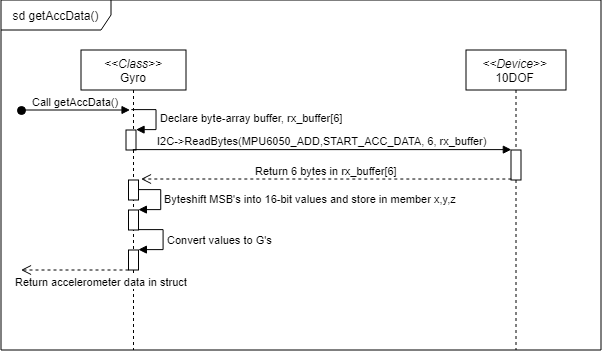

The diagram above was exported from draw.io. Its source (the exported page's mxGraphModel, read from the mxfile embedded in the PNG):
<mxGraphModel dx="1789" dy="1766" grid="1" gridSize="10" guides="1" tooltips="1" connect="1" arrows="1" fold="1" page="1" pageScale="1" pageWidth="1100" pageHeight="850" background="#ffffff" math="0" shadow="0">
  <root>
    <mxCell id="0" />
    <mxCell id="1" parent="0" />
    <mxCell id="vqPbBXReSNQd_eNdrnOZ-1" value="sd getAccData()" style="shape=umlFrame;whiteSpace=wrap;html=1;width=110;height=30;" vertex="1" parent="1">
      <mxGeometry x="-0.5" y="-1.5" width="600" height="350" as="geometry" />
    </mxCell>
    <mxCell id="vqPbBXReSNQd_eNdrnOZ-2" value="&lt;i&gt;&amp;lt;&amp;lt;Class&amp;gt;&amp;gt;&lt;/i&gt;&lt;br&gt;Gyro" style="shape=umlLifeline;perimeter=lifelinePerimeter;whiteSpace=wrap;html=1;container=1;collapsible=0;recursiveResize=0;outlineConnect=0;" vertex="1" parent="1">
      <mxGeometry x="79.5" y="48.5" width="105" height="300" as="geometry" />
    </mxCell>
    <mxCell id="vqPbBXReSNQd_eNdrnOZ-8" value="" style="html=1;points=[];perimeter=orthogonalPerimeter;" vertex="1" parent="vqPbBXReSNQd_eNdrnOZ-2">
      <mxGeometry x="45" y="80" width="10" height="20" as="geometry" />
    </mxCell>
    <mxCell id="vqPbBXReSNQd_eNdrnOZ-9" value="Declare byte-array buffer, rx_buffer[6]" style="edgeStyle=orthogonalEdgeStyle;html=1;align=left;spacingLeft=2;endArrow=block;rounded=0;entryX=1;entryY=0;" edge="1" target="vqPbBXReSNQd_eNdrnOZ-8" parent="vqPbBXReSNQd_eNdrnOZ-2">
      <mxGeometry relative="1" as="geometry">
        <mxPoint x="50" y="60" as="sourcePoint" />
        <Array as="points">
          <mxPoint x="75" y="60" />
        </Array>
      </mxGeometry>
    </mxCell>
    <mxCell id="vqPbBXReSNQd_eNdrnOZ-17" value="" style="html=1;points=[];perimeter=orthogonalPerimeter;" vertex="1" parent="vqPbBXReSNQd_eNdrnOZ-2">
      <mxGeometry x="47.5" y="160" width="10" height="20" as="geometry" />
    </mxCell>
    <mxCell id="vqPbBXReSNQd_eNdrnOZ-18" value="Byteshift MSB's into 16-bit values and store in member x,y,z" style="edgeStyle=orthogonalEdgeStyle;html=1;align=left;spacingLeft=2;endArrow=block;rounded=0;entryX=1;entryY=0;" edge="1" parent="vqPbBXReSNQd_eNdrnOZ-2" target="vqPbBXReSNQd_eNdrnOZ-17">
      <mxGeometry relative="1" as="geometry">
        <mxPoint x="55" y="140" as="sourcePoint" />
        <Array as="points">
          <mxPoint x="80" y="140" />
        </Array>
      </mxGeometry>
    </mxCell>
    <mxCell id="vqPbBXReSNQd_eNdrnOZ-19" value="" style="html=1;points=[];perimeter=orthogonalPerimeter;" vertex="1" parent="vqPbBXReSNQd_eNdrnOZ-2">
      <mxGeometry x="47.5" y="130" width="10" height="20" as="geometry" />
    </mxCell>
    <mxCell id="vqPbBXReSNQd_eNdrnOZ-20" value="" style="html=1;points=[];perimeter=orthogonalPerimeter;" vertex="1" parent="vqPbBXReSNQd_eNdrnOZ-2">
      <mxGeometry x="47.5" y="200" width="10" height="20" as="geometry" />
    </mxCell>
    <mxCell id="vqPbBXReSNQd_eNdrnOZ-21" value="Convert values to G's" style="edgeStyle=orthogonalEdgeStyle;html=1;align=left;spacingLeft=2;endArrow=block;rounded=0;entryX=1;entryY=0;" edge="1" parent="vqPbBXReSNQd_eNdrnOZ-2" target="vqPbBXReSNQd_eNdrnOZ-20">
      <mxGeometry relative="1" as="geometry">
        <mxPoint x="57.83333333333337" y="180.16666666666674" as="sourcePoint" />
        <Array as="points">
          <mxPoint x="82.5" y="180" />
        </Array>
      </mxGeometry>
    </mxCell>
    <mxCell id="vqPbBXReSNQd_eNdrnOZ-5" value="&lt;i&gt;&amp;lt;&amp;lt;Device&amp;gt;&amp;gt;&lt;/i&gt;&lt;br&gt;10DOF" style="shape=umlLifeline;perimeter=lifelinePerimeter;whiteSpace=wrap;html=1;container=1;collapsible=0;recursiveResize=0;outlineConnect=0;" vertex="1" parent="1">
      <mxGeometry x="464.5" y="48.5" width="100" height="300" as="geometry" />
    </mxCell>
    <mxCell id="vqPbBXReSNQd_eNdrnOZ-13" value="" style="html=1;points=[];perimeter=orthogonalPerimeter;" vertex="1" parent="vqPbBXReSNQd_eNdrnOZ-5">
      <mxGeometry x="45" y="100" width="10" height="30" as="geometry" />
    </mxCell>
    <mxCell id="vqPbBXReSNQd_eNdrnOZ-10" value="Call getAccData()" style="html=1;verticalAlign=bottom;startArrow=oval;startFill=1;endArrow=block;startSize=8;strokeWidth=1;" edge="1" parent="1">
      <mxGeometry width="60" relative="1" as="geometry">
        <mxPoint x="19.5" y="108.5" as="sourcePoint" />
        <mxPoint x="128.5" y="108.5" as="targetPoint" />
      </mxGeometry>
    </mxCell>
    <mxCell id="vqPbBXReSNQd_eNdrnOZ-14" value="I2C-&amp;gt;ReadBytes(&lt;span&gt;MPU6050_ADD,START_ACC_DATA, &lt;/span&gt;&lt;span&gt;6&lt;/span&gt;&lt;span&gt;, rx_buffer)&lt;/span&gt;" style="html=1;verticalAlign=bottom;endArrow=block;entryX=0;entryY=0;strokeWidth=1;" edge="1" target="vqPbBXReSNQd_eNdrnOZ-13" parent="1" source="vqPbBXReSNQd_eNdrnOZ-2">
      <mxGeometry relative="1" as="geometry">
        <mxPoint x="294.5" y="148.5" as="sourcePoint" />
      </mxGeometry>
    </mxCell>
    <mxCell id="vqPbBXReSNQd_eNdrnOZ-15" value="Return 6 bytes in rx_buffer[6]" style="html=1;verticalAlign=bottom;endArrow=open;dashed=1;endSize=8;exitX=0;exitY=0.95;strokeWidth=1;" edge="1" source="vqPbBXReSNQd_eNdrnOZ-13" parent="1">
      <mxGeometry relative="1" as="geometry">
        <mxPoint x="139.5" y="177.5" as="targetPoint" />
      </mxGeometry>
    </mxCell>
    <mxCell id="vqPbBXReSNQd_eNdrnOZ-22" value="Return accelerometer data in struct" style="html=1;verticalAlign=bottom;endArrow=open;dashed=1;endSize=8;strokeWidth=1;" edge="1" parent="1">
      <mxGeometry x="-0.4884" y="20" relative="1" as="geometry">
        <mxPoint x="127" y="268.5" as="sourcePoint" />
        <mxPoint x="19.5" y="268.5" as="targetPoint" />
        <mxPoint as="offset" />
      </mxGeometry>
    </mxCell>
  </root>
</mxGraphModel>